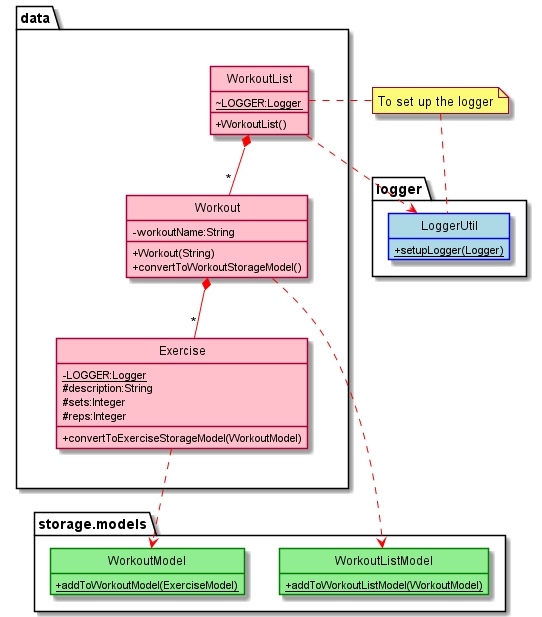

The diagram above was rendered by PlantUML. Its source (embedded in the PNG):
@startuml
skinparam classAttributeIconSize 0
skinparam stereotypeCBackgroundColor White
hide circle
hide empty members
skinparam class {
BackgroundColor Pink
ArrowColor Red
}
package "data" {
together {
class WorkoutList {
~LOGGER:Logger {static}
+WorkoutList()
}
class Workout {
-workoutName:String
+Workout(String)
+convertToWorkoutStorageModel()
}
class Exercise {
-LOGGER:Logger {static}
#description:String
#sets:Integer
#reps:Integer
+convertToExerciseStorageModel(WorkoutModel)
}
}
}
package "logger" {
class LoggerUtil #LightBlue##Blue {
+setupLogger(Logger) {static}
}
}
package "storage.models" {
class WorkoutListModel #LightGreen##Green {
+addToWorkoutListModel(WorkoutModel) {static}
}
class WorkoutModel #LightGreen##Green {
+addToWorkoutModel(ExerciseModel) {static}
}
}
note "To set up the logger" as N1 
WorkoutList *-- "*" Workout
WorkoutList .right.> LoggerUtil
WorkoutList .right. N1
N1 .. LoggerUtil
Workout ..> WorkoutListModel
Exercise ..> WorkoutModel
Workout *-- "*" Exercise
@enduml